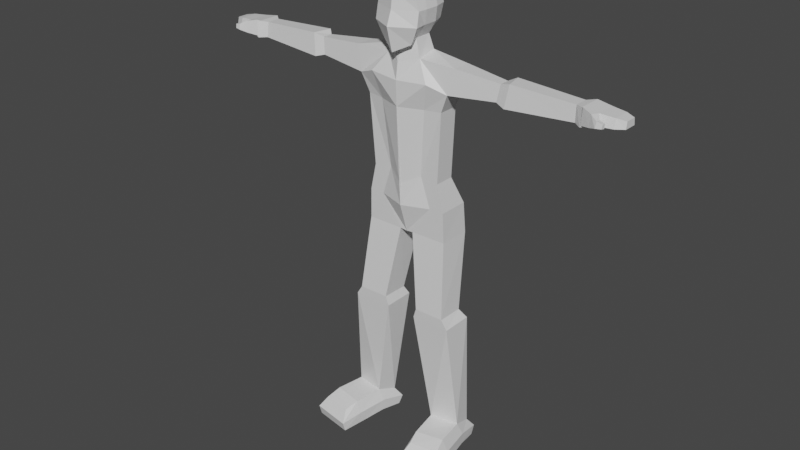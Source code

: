 # Source: placeholderbody.blend  (saved by Blender 2.82.7; exported with 4.5.12 LTS)
import bpy
from mathutils import Matrix  # noqa: F401  (used for matrix-valued properties, if any)

bpy.ops.wm.read_factory_settings(use_empty=True)
scene = bpy.context.scene
scene.name = 'Scene'

# ---- collections
col_human = bpy.data.collections.new('Human'); scene.collection.children.link(col_human)

# ---- materials (node trees are filled in below, after node groups)
mat_material = bpy.data.materials.new('Material')
mat_material.alpha_threshold = 0.0
mat_material.use_transparent_shadow = False
mat_material.line_color = (0.0, 0.0, 0.0, 1.0)

# ---- material node trees
mat_material.use_nodes = True; mat_material.node_tree.nodes.clear()
_N = mat_material.node_tree.nodes; _L = mat_material.node_tree.links
n0 = _N.new('ShaderNodeOutputMaterial'); n0.name = 'Material Output'; n0.location = (300, 300)
n1 = _N.new('ShaderNodeBsdfPrincipled'); n1.name = 'Principled BSDF'; n1.location = (10, 300)
n1.distribution = 'GGX'
n1.subsurface_method = 'BURLEY'
n1.inputs[2].default_value = 0.4
n1.inputs[3].default_value = 1.45
n1.inputs[27].default_value = (0.0, 0.0, 0.0, 1.0)
n1.inputs[28].default_value = 1.0
_L.new(n1.outputs[0], n0.inputs[0])
n0.is_active_output = True

# ---- world
world_world = bpy.data.worlds.new('World'); scene.world = world_world
world_world.use_nodes = True; world_world.node_tree.nodes.clear()
_N = world_world.node_tree.nodes; _L = world_world.node_tree.links
n0 = _N.new('ShaderNodeOutputWorld'); n0.name = 'World Output'; n0.location = (300, 300)
n1 = _N.new('ShaderNodeBackground'); n1.name = 'Background'; n1.location = (10, 300)
n1.inputs[0].default_value = (0.05088, 0.05088, 0.05088, 1.0)
_L.new(n1.outputs[0], n0.inputs[0])
n0.is_active_output = True
world_world.color = (0.05088, 0.05088, 0.05088)
world_world.use_sun_shadow = False
world_world.sun_shadow_jitter_overblur = 0.0

# ---- meshes
me_cube = bpy.data.meshes.new('Cube')
me_cube.from_pydata([(0.762, 0.655, 0.5589), (0.4349, 0.4916, -0.7373), (0.762, -0.7885, 0.6796), (0.5899, -0.7539, -0.9849), (0.7944, 0.7106, 0.2159), (0.672, 0.6988, -0.3333), (0.8893, -0.7402, 0.2159), (0.8975, -0.8462, -0.3333), (0.762, 0.2308, 0.8847), (0.762, -0.3333, 0.8847), (0.5428, -0.4372, -0.8128), (0.5428, 0.2545, -0.8128), (0.003638, 0.4108, -1.001), (0.005613, -0.5917, -1.071), (0.8273, 0.2308, -0.3333), (0.8273, -0.3333, -0.3333), (0.9262, 0.1934, 0.2159), (0.9262, -0.3707, 0.2159), (0.6856, -0.4271, -1.523), (0.6856, 0.3501, -1.368), (1.198, -0.7423, -2.265), (1.121, 0.5449, -2.292), (0.002899, 0.8688, -2.232), (0.002899, -0.8747, -2.321), (2.132, -0.3725, -1.58), (2.132, 0.3789, -1.58), (1.924, -0.4866, -2.543), (1.924, 0.425, -2.543), (0.699, -0.314, -5.935), (0.699, 0.4986, -5.935), (-0.02261, 0.8225, -6.201), (-0.02261, -0.6634, -6.289), (1.437, -0.314, -6.044), (1.437, 0.4986, -6.044), (0.9466, -0.4858, -3.303), (1.612, -0.3915, -3.271), (0.7052, 0.4211, -3.276), (-0.005136, 0.745, -3.217), (1.612, 0.4211, -3.271), (-0.005136, -0.8352, -3.305), (6.8, -0.2771, -1.723), (6.809, 0.2609, -1.724), (6.824, -0.338, -2.305), (6.819, 0.2932, -2.304), (3.93, 0.1435, -1.724), (3.834, 0.1755, -2.362), (3.834, -0.3409, -2.362), (3.93, -0.262, -1.724), (4.169, 0.3621, -1.616), (4.045, 0.4049, -2.468), (4.209, -0.4526, -2.468), (4.332, -0.3467, -1.616), (7.084, -0.4278, -1.694), (7.089, 0.4901, -1.696), (7.111, -0.5365, -2.327), (7.099, 0.5425, -2.325), (7.656, -0.3679, -1.768), (7.67, 0.4298, -1.768), (7.631, -0.4754, -2.165), (7.681, 0.4742, -2.165), (8.21, -0.3001, -1.814), (8.211, 0.3727, -1.814), (8.221, -0.3912, -2.149), (8.221, 0.4096, -2.149), (8.542, -0.1851, -1.87), (8.544, 0.251, -1.87), (8.549, -0.2396, -2.122), (8.551, 0.2731, -2.122), (7.142, -0.5429, -2.256), (7.166, -0.5096, -1.654), (7.531, -0.7103, -2.178), (7.563, -0.6816, -1.729), (7.832, -0.6502, -2.123), (7.826, -0.5947, -1.886), (7.811, -0.8407, -2.09), (7.834, -0.7936, -1.868), (8.045, -0.6787, -2.091), (8.041, -0.6392, -1.923), (8.03, -0.8139, -2.068), (8.046, -0.7805, -1.91), (1.093, -0.2891, -7.145), (1.093, 0.9554, -7.145), (0.006997, 1.104, -7.086), (0.006997, -0.6385, -7.174), (1.69, -0.2891, -7.14), (1.69, 0.9554, -7.14), (0.2829, -0.2631, -8.347), (0.2987, 0.9979, -8.318), (-0.01314, 1.121, -8.287), (-0.01072, -0.2529, -8.376), (1.731, -0.2631, -8.341), (1.747, 1.018, -8.331), (1.352, -0.3553, -16.11), (1.198, 0.4427, -16.4), (2.494, -0.1591, -16.11), (2.373, 0.6446, -16.39), (0.7486, -0.6097, -11.34), (1.962, -0.6146, -11.34), (1.946, 0.4809, -11.37), (0.7329, 0.4643, -11.36), (0.6256, -0.5931, -11.72), (0.6257, 0.6732, -11.72), (2.203, -0.5994, -11.72), (2.203, 0.6732, -11.72), (1.159, -0.3508, -17.02), (1.011, 0.5092, -17.12), (2.686, -0.08863, -17.01), (2.538, 0.7714, -17.12), (2.807, -1.845, -16.31), (1.665, -2.042, -16.31), (3.021, -2.042, -17.12), (1.495, -2.304, -17.12), (2.878, -1.102, -17.04), (1.352, -1.357, -17.1), (1.532, -1.503, -16.15), (2.674, -1.312, -16.1), (1.132, -0.2903, -16.56), (2.684, -0.02372, -16.56), (2.528, 0.9395, -16.78), (0.9582, 0.6698, -16.78), (1.508, -2.401, -16.74), (3.059, -2.134, -16.73), (2.9, -1.273, -16.57), (1.348, -1.532, -16.63), (-0.762, 0.655, 0.5589), (-0.4349, 0.4916, -0.7373), (-0.762, -0.7885, 0.6796), (-0.5899, -0.7539, -0.9849), (0.0, 0.7052, -0.8975), (0.0, -1.034, 0.8975), (0.0, -1.074, -1.28), (0.0, 0.937, 0.8088), (-0.7944, 0.7106, 0.2159), (-0.672, 0.6988, -0.3333), (-0.8893, -0.7402, 0.2159), (-0.8975, -0.8462, -0.3333), (0.0, 1.097, 0.2159), (0.0, 1.001, -0.3333), (0.0, -1.123, 0.2084), (0.0, -1.333, -0.3333), (-0.762, 0.2308, 0.8847), (-0.762, -0.3333, 0.8847), (-0.5428, -0.4372, -0.8128), (-0.5428, 0.2545, -0.8128), (-0.003638, 0.4108, -1.001), (-0.005613, -0.5917, -1.071), (0.0, 0.2308, 1.135), (0.0, -0.3333, 1.135), (-0.8273, 0.2308, -0.3333), (-0.8273, -0.3333, -0.3333), (-0.9262, 0.1934, 0.2159), (-0.9262, -0.3707, 0.2159), (-0.6856, -0.4271, -1.523), (-0.6856, 0.3501, -1.368), (0.0, 0.7094, -1.597), (0.0, -0.7765, -1.686), (-1.198, -0.7423, -2.265), (-1.121, 0.5449, -2.292), (-0.002899, 0.8688, -2.232), (-0.002899, -0.8747, -2.321), (-2.132, -0.3725, -1.58), (-2.132, 0.3789, -1.58), (-1.924, -0.4866, -2.543), (-1.924, 0.425, -2.543), (-0.699, -0.314, -5.935), (-0.699, 0.4986, -5.935), (0.02261, 0.8225, -6.201), (0.02261, -0.6634, -6.289), (-1.437, -0.314, -6.044), (-1.437, 0.4986, -6.044), (-0.9466, -0.4858, -3.303), (-1.612, -0.3915, -3.271), (-0.7052, 0.4211, -3.276), (0.005136, 0.745, -3.217), (-1.612, 0.4211, -3.271), (0.005136, -0.8352, -3.305), (-6.8, -0.2771, -1.723), (-6.809, 0.2609, -1.724), (-6.824, -0.338, -2.305), (-6.819, 0.2932, -2.304), (-3.93, 0.1435, -1.724), (-3.834, 0.1755, -2.362), (-3.834, -0.3409, -2.362), (-3.93, -0.262, -1.724), (-4.169, 0.3621, -1.616), (-4.045, 0.4049, -2.468), (-4.209, -0.4526, -2.468), (-4.332, -0.3467, -1.616), (-7.084, -0.4278, -1.694), (-7.089, 0.4901, -1.696), (-7.111, -0.5365, -2.327), (-7.099, 0.5425, -2.325), (-7.656, -0.3679, -1.768), (-7.67, 0.4298, -1.768), (-7.631, -0.4754, -2.165), (-7.681, 0.4742, -2.165), (-8.21, -0.3001, -1.814), (-8.211, 0.3727, -1.814), (-8.221, -0.3912, -2.149), (-8.221, 0.4096, -2.149), (-8.542, -0.1851, -1.87), (-8.544, 0.251, -1.87), (-8.549, -0.2396, -2.122), (-8.551, 0.2731, -2.122), (-7.142, -0.5429, -2.256), (-7.166, -0.5096, -1.654), (-7.531, -0.7103, -2.178), (-7.563, -0.6816, -1.729), (-7.832, -0.6502, -2.123), (-7.826, -0.5947, -1.886), (-7.811, -0.8407, -2.09), (-7.834, -0.7936, -1.868), (-8.045, -0.6787, -2.091), (-8.041, -0.6392, -1.923), (-8.03, -0.8139, -2.068), (-8.046, -0.7805, -1.91), (-1.093, -0.2891, -7.145), (-1.093, 0.9554, -7.145), (-0.006997, 1.104, -7.086), (-0.006997, -0.6385, -7.174), (-1.69, -0.2891, -7.14), (-1.69, 0.9554, -7.14), (-0.2829, -0.2631, -8.347), (-0.2987, 0.9979, -8.318), (0.01314, 1.121, -8.287), (0.01072, -0.2529, -8.376), (-1.731, -0.2631, -8.341), (-1.747, 1.018, -8.331), (-1.352, -0.3553, -16.11), (-1.198, 0.4427, -16.4), (-2.494, -0.1591, -16.11), (-2.373, 0.6446, -16.39), (-0.7486, -0.6097, -11.34), (-1.962, -0.6146, -11.34), (-1.946, 0.4809, -11.37), (-0.7329, 0.4643, -11.36), (-0.6256, -0.5931, -11.72), (-0.6257, 0.6732, -11.72), (-2.203, -0.5994, -11.72), (-2.203, 0.6732, -11.72), (-1.159, -0.3508, -17.02), (-1.011, 0.5092, -17.12), (-2.686, -0.08863, -17.01), (-2.538, 0.7714, -17.12), (-2.807, -1.845, -16.31), (-1.665, -2.042, -16.31), (-3.021, -2.042, -17.12), (-1.495, -2.304, -17.12), (-2.878, -1.102, -17.04), (-1.352, -1.357, -17.1), (-1.532, -1.503, -16.15), (-2.674, -1.312, -16.1), (-1.132, -0.2903, -16.56), (-2.684, -0.02372, -16.56), (-2.528, 0.9395, -16.78), (-0.9582, 0.6698, -16.78), (-1.508, -2.401, -16.74), (-3.059, -2.134, -16.73), (-2.9, -1.273, -16.57), (-1.348, -1.532, -16.63)], [], [(13, 10, 3, 130), (17, 9, 2, 6), (136, 131, 0, 4), (6, 2, 129, 138), (9, 147, 129, 2), (3, 7, 139, 130), (7, 6, 138, 139), (128, 137, 5, 1), (137, 136, 4, 5), (10, 15, 7, 3), (15, 17, 6, 7), (5, 4, 16, 14), (14, 16, 17, 15), (1, 5, 14, 11), (11, 14, 15, 10), (0, 131, 146, 8), (8, 146, 147, 9), (4, 0, 8, 16), (16, 8, 9, 17), (128, 1, 11, 12), (10, 13, 155, 18), (18, 155, 23, 20), (12, 11, 19, 154), (13, 12, 154, 155), (11, 10, 18, 19), (37, 36, 29, 30), (155, 154, 22, 23), (154, 19, 21, 22), (35, 34, 28, 32), (49, 48, 41, 43), (21, 19, 25, 27), (18, 20, 26, 24), (19, 18, 24, 25), (32, 28, 80, 84), (31, 30, 82, 83), (38, 35, 32, 33), (34, 39, 31, 28), (36, 38, 33, 29), (39, 37, 30, 31), (23, 22, 37, 39), (21, 27, 38, 36), (20, 23, 39, 34), (27, 26, 35, 38), (26, 20, 34, 35), (22, 21, 36, 37), (40, 42, 54, 52), (50, 49, 43, 42), (51, 50, 42, 40), (48, 51, 40, 41), (25, 24, 47, 44), (24, 26, 46, 47), (26, 27, 45, 46), (27, 25, 44, 45), (44, 47, 51, 48), (47, 46, 50, 51), (46, 45, 49, 50), (45, 44, 48, 49), (52, 54, 68, 69), (41, 40, 52, 53), (43, 41, 53, 55), (42, 43, 55, 54), (57, 56, 60, 61), (53, 52, 56, 57), (55, 53, 57, 59), (54, 55, 59, 58), (63, 61, 65, 67), (59, 57, 61, 63), (58, 59, 63, 62), (56, 58, 62, 60), (65, 64, 66, 67), (62, 63, 67, 66), (60, 62, 66, 64), (61, 60, 64, 65), (69, 68, 70, 71), (56, 52, 69, 71), (54, 58, 70, 68), (70, 58, 72, 74), (75, 74, 78, 79), (71, 70, 74, 75), (56, 71, 75, 73), (58, 56, 73, 72), (76, 77, 79, 78), (73, 75, 79, 77), (72, 73, 77, 76), (74, 72, 76, 78), (80, 83, 89, 86), (81, 85, 91, 87), (33, 32, 84, 85), (30, 29, 81, 82), (29, 33, 85, 81), (28, 31, 83, 80), (88, 87, 86, 89), (102, 100, 92, 94), (83, 82, 88, 89), (84, 80, 86, 90), (85, 84, 90, 91), (82, 81, 87, 88), (113, 112, 110, 111), (103, 102, 94, 95), (100, 101, 93, 92), (101, 103, 95, 93), (87, 91, 98, 99), (86, 87, 99, 96), (91, 90, 97, 98), (90, 86, 96, 97), (99, 98, 103, 101), (96, 99, 101, 100), (98, 97, 102, 103), (97, 96, 100, 102), (104, 105, 107, 106), (118, 117, 106, 107), (119, 118, 107, 105), (116, 119, 105, 104), (121, 120, 111, 110), (115, 114, 109, 108), (123, 113, 111, 120), (122, 115, 108, 121), (117, 94, 115, 122), (116, 104, 113, 123), (94, 92, 114, 115), (104, 106, 112, 113), (92, 116, 123, 114), (106, 117, 122, 112), (112, 122, 121, 110), (114, 123, 120, 109), (108, 109, 120, 121), (92, 93, 119, 116), (93, 95, 118, 119), (95, 94, 117, 118), (145, 130, 127, 142), (151, 134, 126, 141), (136, 132, 124, 131), (134, 138, 129, 126), (141, 126, 129, 147), (127, 130, 139, 135), (135, 139, 138, 134), (128, 125, 133, 137), (137, 133, 132, 136), (142, 127, 135, 149), (149, 135, 134, 151), (133, 148, 150, 132), (148, 149, 151, 150), (125, 143, 148, 133), (143, 142, 149, 148), (124, 140, 146, 131), (140, 141, 147, 146), (132, 150, 140, 124), (150, 151, 141, 140), (128, 144, 143, 125), (142, 152, 155, 145), (152, 156, 159, 155), (144, 154, 153, 143), (145, 155, 154, 144), (143, 153, 152, 142), (173, 166, 165, 172), (155, 159, 158, 154), (154, 158, 157, 153), (171, 168, 164, 170), (185, 179, 177, 184), (157, 163, 161, 153), (152, 160, 162, 156), (153, 161, 160, 152), (168, 220, 216, 164), (167, 219, 218, 166), (174, 169, 168, 171), (170, 164, 167, 175), (172, 165, 169, 174), (175, 167, 166, 173), (159, 175, 173, 158), (157, 172, 174, 163), (156, 170, 175, 159), (163, 174, 171, 162), (162, 171, 170, 156), (158, 173, 172, 157), (176, 188, 190, 178), (186, 178, 179, 185), (187, 176, 178, 186), (184, 177, 176, 187), (161, 180, 183, 160), (160, 183, 182, 162), (162, 182, 181, 163), (163, 181, 180, 161), (180, 184, 187, 183), (183, 187, 186, 182), (182, 186, 185, 181), (181, 185, 184, 180), (188, 205, 204, 190), (177, 189, 188, 176), (179, 191, 189, 177), (178, 190, 191, 179), (193, 197, 196, 192), (189, 193, 192, 188), (191, 195, 193, 189), (190, 194, 195, 191), (199, 203, 201, 197), (195, 199, 197, 193), (194, 198, 199, 195), (192, 196, 198, 194), (201, 203, 202, 200), (198, 202, 203, 199), (196, 200, 202, 198), (197, 201, 200, 196), (205, 207, 206, 204), (192, 207, 205, 188), (190, 204, 206, 194), (206, 210, 208, 194), (211, 215, 214, 210), (207, 211, 210, 206), (192, 209, 211, 207), (194, 208, 209, 192), (212, 214, 215, 213), (209, 213, 215, 211), (208, 212, 213, 209), (210, 214, 212, 208), (216, 222, 225, 219), (217, 223, 227, 221), (169, 221, 220, 168), (166, 218, 217, 165), (165, 217, 221, 169), (164, 216, 219, 167), (224, 225, 222, 223), (238, 230, 228, 236), (219, 225, 224, 218), (220, 226, 222, 216), (221, 227, 226, 220), (218, 224, 223, 217), (249, 247, 246, 248), (239, 231, 230, 238), (236, 228, 229, 237), (237, 229, 231, 239), (223, 235, 234, 227), (222, 232, 235, 223), (227, 234, 233, 226), (226, 233, 232, 222), (235, 237, 239, 234), (232, 236, 237, 235), (234, 239, 238, 233), (233, 238, 236, 232), (240, 242, 243, 241), (254, 243, 242, 253), (255, 241, 243, 254), (252, 240, 241, 255), (257, 246, 247, 256), (251, 244, 245, 250), (259, 256, 247, 249), (258, 257, 244, 251), (253, 258, 251, 230), (252, 259, 249, 240), (230, 251, 250, 228), (240, 249, 248, 242), (228, 250, 259, 252), (242, 248, 258, 253), (248, 246, 257, 258), (250, 245, 256, 259), (244, 257, 256, 245), (228, 252, 255, 229), (229, 255, 254, 231), (231, 254, 253, 230)])
_uv = me_cube.uv_layers.new(name='UVMap')
_uv.uv.foreach_set('vector', [0.25, 0.6667, 0.375, 0.6667, 0.375, 0.75, 0.25, 0.75, 0.5417, 0.6667, 0.625, 0.6667, 0.625, 0.75, 0.5417, 0.75, 0.5417, 0.375, 0.625, 0.375, 0.625, 0.5, 0.5417, 0.5, 0.5417, 0.75, 0.625, 0.75, 0.625, 0.875, 0.5417, 0.875, 0.625, 0.6667, 0.75, 0.6667, 0.75, 0.75, 0.625, 0.75, 0.375, 0.75, 0.4583, 0.75, 0.4583, 0.875, 0.375, 0.875, 0.4583, 0.75, 0.5417, 0.75, 0.5417, 0.875, 0.4583, 0.875, 0.375, 0.375, 0.4583, 0.375, 0.4583, 0.5, 0.375, 0.5, 0.4583, 0.375, 0.5417, 0.375, 0.5417, 0.5, 0.4583, 0.5, 0.375, 0.6667, 0.4583, 0.6667, 0.4583, 0.75, 0.375, 0.75, 0.4583, 0.6667, 0.5417, 0.6667, 0.5417, 0.75, 0.4583, 0.75, 0.4583, 0.5, 0.5417, 0.5, 0.5417, 0.5833, 0.4583, 0.5833, 0.4583, 0.5833, 0.5417, 0.5833, 0.5417, 0.6667, 0.4583, 0.6667, 0.375, 0.5, 0.4583, 0.5, 0.4583, 0.5833, 0.375, 0.5833, 0.375, 0.5833, 0.4583, 0.5833, 0.4583, 0.6667, 0.375, 0.6667, 0.625, 0.5, 0.75, 0.5, 0.75, 0.5833, 0.625, 0.5833, 0.625, 0.5833, 0.75, 0.5833, 0.75, 0.6667, 0.625, 0.6667, 0.5417, 0.5, 0.625, 0.5, 0.625, 0.5833, 0.5417, 0.5833, 0.5417, 0.5833, 0.625, 0.5833, 0.625, 0.6667, 0.5417, 0.6667, 0.25, 0.5, 0.375, 0.5, 0.375, 0.5833, 0.25, 0.5833, 0.375, 0.6667, 0.25, 0.6667, 0.25, 0.6667, 0.375, 0.6667, 0.375, 0.6667, 0.25, 0.6667, 0.25, 0.6667, 0.375, 0.6667, 0.25, 0.5833, 0.375, 0.5833, 0.375, 0.5833, 0.25, 0.5833, 0.0, 0.0, 0.0, 0.0, 0.0, 0.0, 0.0, 0.0, 0.375, 0.5833, 0.375, 0.6667, 0.375, 0.6667, 0.375, 0.5833, 0.25, 0.5833, 0.375, 0.5833, 0.375, 0.5833, 0.25, 0.5833, 0.0, 0.0, 0.0, 0.0, 0.0, 0.0, 0.0, 0.0, 0.25, 0.5833, 0.375, 0.5833, 0.375, 0.5833, 0.25, 0.5833, 0.375, 0.6667, 0.375, 0.6667, 0.375, 0.6667, 0.375, 0.6667, 0.375, 0.5833, 0.375, 0.5833, 0.375, 0.5833, 0.375, 0.5833, 0.375, 0.5833, 0.375, 0.5833, 0.375, 0.5833, 0.375, 0.5833, 0.375, 0.6667, 0.375, 0.6667, 0.375, 0.6667, 0.375, 0.6667, 0.375, 0.5833, 0.375, 0.6667, 0.375, 0.6667, 0.375, 0.5833, 0.375, 0.6667, 0.375, 0.6667, 0.375, 0.6667, 0.375, 0.6667, 0.0, 0.0, 0.0, 0.0, 0.0, 0.0, 0.0, 0.0, 0.375, 0.5833, 0.375, 0.6667, 0.375, 0.6667, 0.375, 0.5833, 0.375, 0.6667, 0.25, 0.6667, 0.25, 0.6667, 0.375, 0.6667, 0.375, 0.5833, 0.375, 0.5833, 0.375, 0.5833, 0.375, 0.5833, 0.0, 0.0, 0.0, 0.0, 0.0, 0.0, 0.0, 0.0, 0.0, 0.0, 0.0, 0.0, 0.0, 0.0, 0.0, 0.0, 0.375, 0.5833, 0.375, 0.5833, 0.375, 0.5833, 0.375, 0.5833, 0.375, 0.6667, 0.25, 0.6667, 0.25, 0.6667, 0.375, 0.6667, 0.375, 0.5833, 0.375, 0.6667, 0.375, 0.6667, 0.375, 0.5833, 0.375, 0.6667, 0.375, 0.6667, 0.375, 0.6667, 0.375, 0.6667, 0.25, 0.5833, 0.375, 0.5833, 0.375, 0.5833, 0.25, 0.5833, 0.375, 0.6667, 0.375, 0.6667, 0.375, 0.6667, 0.375, 0.6667, 0.375, 0.6667, 0.375, 0.5833, 0.375, 0.5833, 0.375, 0.6667, 0.375, 0.6667, 0.375, 0.6667, 0.375, 0.6667, 0.375, 0.6667, 0.375, 0.5833, 0.375, 0.6667, 0.375, 0.6667, 0.375, 0.5833, 0.375, 0.5833, 0.375, 0.6667, 0.375, 0.6667, 0.375, 0.5833, 0.375, 0.6667, 0.375, 0.6667, 0.375, 0.6667, 0.375, 0.6667, 0.375, 0.6667, 0.375, 0.5833, 0.375, 0.5833, 0.375, 0.6667, 0.375, 0.5833, 0.375, 0.5833, 0.375, 0.5833, 0.375, 0.5833, 0.375, 0.5833, 0.375, 0.6667, 0.375, 0.6667, 0.375, 0.5833, 0.375, 0.6667, 0.375, 0.6667, 0.375, 0.6667, 0.375, 0.6667, 0.375, 0.6667, 0.375, 0.5833, 0.375, 0.5833, 0.375, 0.6667, 0.375, 0.5833, 0.375, 0.5833, 0.375, 0.5833, 0.375, 0.5833, 0.375, 0.6667, 0.375, 0.6667, 0.375, 0.6667, 0.375, 0.6667, 0.375, 0.5833, 0.375, 0.6667, 0.375, 0.6667, 0.375, 0.5833, 0.375, 0.5833, 0.375, 0.5833, 0.375, 0.5833, 0.375, 0.5833, 0.375, 0.6667, 0.375, 0.5833, 0.375, 0.5833, 0.375, 0.6667, 0.375, 0.5833, 0.375, 0.6667, 0.375, 0.6667, 0.375, 0.5833, 0.375, 0.5833, 0.375, 0.6667, 0.375, 0.6667, 0.375, 0.5833, 0.375, 0.5833, 0.375, 0.5833, 0.375, 0.5833, 0.375, 0.5833, 0.375, 0.6667, 0.375, 0.5833, 0.375, 0.5833, 0.375, 0.6667, 0.375, 0.5833, 0.375, 0.5833, 0.375, 0.5833, 0.375, 0.5833, 0.375, 0.5833, 0.375, 0.5833, 0.375, 0.5833, 0.375, 0.5833, 0.375, 0.6667, 0.375, 0.5833, 0.375, 0.5833, 0.375, 0.6667, 0.375, 0.6667, 0.375, 0.6667, 0.375, 0.6667, 0.375, 0.6667, 0.375, 0.5833, 0.375, 0.6667, 0.375, 0.6667, 0.375, 0.5833, 0.375, 0.6667, 0.375, 0.5833, 0.375, 0.5833, 0.375, 0.6667, 0.375, 0.6667, 0.375, 0.6667, 0.375, 0.6667, 0.375, 0.6667, 0.375, 0.5833, 0.375, 0.6667, 0.375, 0.6667, 0.375, 0.5833, 0.375, 0.6667, 0.375, 0.6667, 0.375, 0.6667, 0.375, 0.6667, 0.375, 0.6667, 0.375, 0.6667, 0.375, 0.6667, 0.375, 0.6667, 0.375, 0.6667, 0.375, 0.6667, 0.375, 0.6667, 0.375, 0.6667, 0.375, 0.6667, 0.375, 0.6667, 0.375, 0.6667, 0.375, 0.6667, 0.375, 0.6667, 0.375, 0.6667, 0.375, 0.6667, 0.375, 0.6667, 0.375, 0.6667, 0.375, 0.6667, 0.375, 0.6667, 0.375, 0.6667, 0.375, 0.6667, 0.375, 0.6667, 0.375, 0.6667, 0.375, 0.6667, 0.375, 0.6667, 0.375, 0.6667, 0.375, 0.6667, 0.375, 0.6667, 0.375, 0.6667, 0.375, 0.6667, 0.375, 0.6667, 0.375, 0.6667, 0.375, 0.6667, 0.375, 0.6667, 0.375, 0.6667, 0.375, 0.6667, 0.375, 0.6667, 0.375, 0.6667, 0.375, 0.6667, 0.375, 0.6667, 0.375, 0.6667, 0.375, 0.6667, 0.375, 0.6667, 0.375, 0.6667, 0.375, 0.6667, 0.25, 0.6667, 0.25, 0.6667, 0.375, 0.6667, 0.375, 0.5833, 0.375, 0.5833, 0.375, 0.5833, 0.375, 0.5833, 0.375, 0.5833, 0.375, 0.6667, 0.375, 0.6667, 0.375, 0.5833, 0.25, 0.5833, 0.375, 0.5833, 0.375, 0.5833, 0.25, 0.5833, 0.375, 0.5833, 0.375, 0.5833, 0.375, 0.5833, 0.375, 0.5833, 0.375, 0.6667, 0.25, 0.6667, 0.25, 0.6667, 0.375, 0.6667, 0.25, 0.5833, 0.375, 0.5833, 0.375, 0.6667, 0.25, 0.6667, 0.375, 0.6667, 0.375, 0.6667, 0.375, 0.6667, 0.375, 0.6667, 0.0, 0.0, 0.0, 0.0, 0.0, 0.0, 0.0, 0.0, 0.375, 0.6667, 0.375, 0.6667, 0.375, 0.6667, 0.375, 0.6667, 0.375, 0.5833, 0.375, 0.6667, 0.375, 0.6667, 0.375, 0.5833, 0.25, 0.5833, 0.375, 0.5833, 0.375, 0.5833, 0.25, 0.5833, 0.375, 0.6667, 0.375, 0.6667, 0.375, 0.6667, 0.375, 0.6667, 0.375, 0.5833, 0.375, 0.6667, 0.375, 0.6667, 0.375, 0.5833, 0.375, 0.6667, 0.375, 0.5833, 0.375, 0.5833, 0.375, 0.6667, 0.375, 0.5833, 0.375, 0.5833, 0.375, 0.5833, 0.375, 0.5833, 0.375, 0.5833, 0.375, 0.5833, 0.375, 0.5833, 0.375, 0.5833, 0.375, 0.6667, 0.375, 0.5833, 0.375, 0.5833, 0.375, 0.6667, 0.375, 0.5833, 0.375, 0.6667, 0.375, 0.6667, 0.375, 0.5833, 0.375, 0.6667, 0.375, 0.6667, 0.375, 0.6667, 0.375, 0.6667, 0.375, 0.5833, 0.375, 0.5833, 0.375, 0.5833, 0.375, 0.5833, 0.375, 0.6667, 0.375, 0.5833, 0.375, 0.5833, 0.375, 0.6667, 0.375, 0.5833, 0.375, 0.6667, 0.375, 0.6667, 0.375, 0.5833, 0.375, 0.6667, 0.375, 0.6667, 0.375, 0.6667, 0.375, 0.6667, 0.375, 0.6667, 0.375, 0.5833, 0.375, 0.5833, 0.375, 0.6667, 0.375, 0.5833, 0.375, 0.6667, 0.375, 0.6667, 0.375, 0.5833, 0.375, 0.5833, 0.375, 0.5833, 0.375, 0.5833, 0.375, 0.5833, 0.375, 0.6667, 0.375, 0.5833, 0.375, 0.5833, 0.375, 0.6667, 0.375, 0.6667, 0.375, 0.6667, 0.375, 0.6667, 0.375, 0.6667, 0.375, 0.6667, 0.375, 0.6667, 0.375, 0.6667, 0.375, 0.6667, 0.375, 0.6667, 0.375, 0.6667, 0.375, 0.6667, 0.375, 0.6667, 0.375, 0.6667, 0.375, 0.6667, 0.375, 0.6667, 0.375, 0.6667, 0.375, 0.6667, 0.375, 0.6667, 0.375, 0.6667, 0.375, 0.6667, 0.375, 0.6667, 0.375, 0.6667, 0.375, 0.6667, 0.375, 0.6667, 0.375, 0.6667, 0.375, 0.6667, 0.375, 0.6667, 0.375, 0.6667, 0.375, 0.6667, 0.375, 0.6667, 0.375, 0.6667, 0.375, 0.6667, 0.375, 0.6667, 0.375, 0.6667, 0.375, 0.6667, 0.375, 0.6667, 0.375, 0.6667, 0.375, 0.6667, 0.375, 0.6667, 0.375, 0.6667, 0.375, 0.6667, 0.375, 0.6667, 0.375, 0.6667, 0.375, 0.6667, 0.375, 0.6667, 0.375, 0.6667, 0.375, 0.6667, 0.375, 0.6667, 0.375, 0.6667, 0.375, 0.6667, 0.375, 0.6667, 0.375, 0.6667, 0.375, 0.6667, 0.375, 0.5833, 0.375, 0.5833, 0.375, 0.6667, 0.375, 0.5833, 0.375, 0.5833, 0.375, 0.5833, 0.375, 0.5833, 0.375, 0.5833, 0.375, 0.6667, 0.375, 0.6667, 0.375, 0.5833, 0.25, 0.6667, 0.25, 0.75, 0.375, 0.75, 0.375, 0.6667, 0.5417, 0.6667, 0.5417, 0.75, 0.625, 0.75, 0.625, 0.6667, 0.5417, 0.375, 0.5417, 0.5, 0.625, 0.5, 0.625, 0.375, 0.5417, 0.75, 0.5417, 0.875, 0.625, 0.875, 0.625, 0.75, 0.625, 0.6667, 0.625, 0.75, 0.75, 0.75, 0.75, 0.6667, 0.375, 0.75, 0.375, 0.875, 0.4583, 0.875, 0.4583, 0.75, 0.4583, 0.75, 0.4583, 0.875, 0.5417, 0.875, 0.5417, 0.75, 0.375, 0.375, 0.375, 0.5, 0.4583, 0.5, 0.4583, 0.375, 0.4583, 0.375, 0.4583, 0.5, 0.5417, 0.5, 0.5417, 0.375, 0.375, 0.6667, 0.375, 0.75, 0.4583, 0.75, 0.4583, 0.6667, 0.4583, 0.6667, 0.4583, 0.75, 0.5417, 0.75, 0.5417, 0.6667, 0.4583, 0.5, 0.4583, 0.5833, 0.5417, 0.5833, 0.5417, 0.5, 0.4583, 0.5833, 0.4583, 0.6667, 0.5417, 0.6667, 0.5417, 0.5833, 0.375, 0.5, 0.375, 0.5833, 0.4583, 0.5833, 0.4583, 0.5, 0.375, 0.5833, 0.375, 0.6667, 0.4583, 0.6667, 0.4583, 0.5833, 0.625, 0.5, 0.625, 0.5833, 0.75, 0.5833, 0.75, 0.5, 0.625, 0.5833, 0.625, 0.6667, 0.75, 0.6667, 0.75, 0.5833, 0.5417, 0.5, 0.5417, 0.5833, 0.625, 0.5833, 0.625, 0.5, 0.5417, 0.5833, 0.5417, 0.6667, 0.625, 0.6667, 0.625, 0.5833, 0.25, 0.5, 0.25, 0.5833, 0.375, 0.5833, 0.375, 0.5, 0.375, 0.6667, 0.375, 0.6667, 0.25, 0.6667, 0.25, 0.6667, 0.375, 0.6667, 0.375, 0.6667, 0.25, 0.6667, 0.25, 0.6667, 0.25, 0.5833, 0.25, 0.5833, 0.375, 0.5833, 0.375, 0.5833, 0.0, 0.0, 0.0, 0.0, 0.0, 0.0, 0.0, 0.0, 0.375, 0.5833, 0.375, 0.5833, 0.375, 0.6667, 0.375, 0.6667, 0.25, 0.5833, 0.25, 0.5833, 0.375, 0.5833, 0.375, 0.5833, 0.0, 0.0, 0.0, 0.0, 0.0, 0.0, 0.0, 0.0, 0.25, 0.5833, 0.25, 0.5833, 0.375, 0.5833, 0.375, 0.5833, 0.375, 0.6667, 0.375, 0.6667, 0.375, 0.6667, 0.375, 0.6667, 0.375, 0.5833, 0.375, 0.5833, 0.375, 0.5833, 0.375, 0.5833, 0.375, 0.5833, 0.375, 0.5833, 0.375, 0.5833, 0.375, 0.5833, 0.375, 0.6667, 0.375, 0.6667, 0.375, 0.6667, 0.375, 0.6667, 0.375, 0.5833, 0.375, 0.5833, 0.375, 0.6667, 0.375, 0.6667, 0.375, 0.6667, 0.375, 0.6667, 0.375, 0.6667, 0.375, 0.6667, 0.0, 0.0, 0.0, 0.0, 0.0, 0.0, 0.0, 0.0, 0.375, 0.5833, 0.375, 0.5833, 0.375, 0.6667, 0.375, 0.6667, 0.375, 0.6667, 0.375, 0.6667, 0.25, 0.6667, 0.25, 0.6667, 0.375, 0.5833, 0.375, 0.5833, 0.375, 0.5833, 0.375, 0.5833, 0.0, 0.0, 0.0, 0.0, 0.0, 0.0, 0.0, 0.0, 0.0, 0.0, 0.0, 0.0, 0.0, 0.0, 0.0, 0.0, 0.375, 0.5833, 0.375, 0.5833, 0.375, 0.5833, 0.375, 0.5833, 0.375, 0.6667, 0.375, 0.6667, 0.25, 0.6667, 0.25, 0.6667, 0.375, 0.5833, 0.375, 0.5833, 0.375, 0.6667, 0.375, 0.6667, 0.375, 0.6667, 0.375, 0.6667, 0.375, 0.6667, 0.375, 0.6667, 0.25, 0.5833, 0.25, 0.5833, 0.375, 0.5833, 0.375, 0.5833, 0.375, 0.6667, 0.375, 0.6667, 0.375, 0.6667, 0.375, 0.6667, 0.375, 0.6667, 0.375, 0.6667, 0.375, 0.5833, 0.375, 0.5833, 0.375, 0.6667, 0.375, 0.6667, 0.375, 0.6667, 0.375, 0.6667, 0.375, 0.5833, 0.375, 0.5833, 0.375, 0.6667, 0.375, 0.6667, 0.375, 0.5833, 0.375, 0.5833, 0.375, 0.6667, 0.375, 0.6667, 0.375, 0.6667, 0.375, 0.6667, 0.375, 0.6667, 0.375, 0.6667, 0.375, 0.6667, 0.375, 0.6667, 0.375, 0.5833, 0.375, 0.5833, 0.375, 0.5833, 0.375, 0.5833, 0.375, 0.5833, 0.375, 0.5833, 0.375, 0.5833, 0.375, 0.5833, 0.375, 0.6667, 0.375, 0.6667, 0.375, 0.6667, 0.375, 0.6667, 0.375, 0.6667, 0.375, 0.6667, 0.375, 0.6667, 0.375, 0.6667, 0.375, 0.5833, 0.375, 0.5833, 0.375, 0.5833, 0.375, 0.5833, 0.375, 0.5833, 0.375, 0.5833, 0.375, 0.6667, 0.375, 0.6667, 0.375, 0.6667, 0.375, 0.6667, 0.375, 0.5833, 0.375, 0.5833, 0.375, 0.6667, 0.375, 0.6667, 0.375, 0.5833, 0.375, 0.5833, 0.375, 0.5833, 0.375, 0.5833, 0.375, 0.6667, 0.375, 0.6667, 0.375, 0.5833, 0.375, 0.5833, 0.375, 0.5833, 0.375, 0.5833, 0.375, 0.6667, 0.375, 0.6667, 0.375, 0.5833, 0.375, 0.5833, 0.375, 0.6667, 0.375, 0.6667, 0.375, 0.5833, 0.375, 0.5833, 0.375, 0.5833, 0.375, 0.5833, 0.375, 0.6667, 0.375, 0.6667, 0.375, 0.5833, 0.375, 0.5833, 0.375, 0.5833, 0.375, 0.5833, 0.375, 0.5833, 0.375, 0.5833, 0.375, 0.5833, 0.375, 0.5833, 0.375, 0.5833, 0.375, 0.5833, 0.375, 0.6667, 0.375, 0.6667, 0.375, 0.5833, 0.375, 0.5833, 0.375, 0.6667, 0.375, 0.6667, 0.375, 0.6667, 0.375, 0.6667, 0.375, 0.5833, 0.375, 0.5833, 0.375, 0.6667, 0.375, 0.6667, 0.375, 0.6667, 0.375, 0.6667, 0.375, 0.5833, 0.375, 0.5833, 0.375, 0.6667, 0.375, 0.6667, 0.375, 0.6667, 0.375, 0.6667, 0.375, 0.5833, 0.375, 0.5833, 0.375, 0.6667, 0.375, 0.6667, 0.375, 0.6667, 0.375, 0.6667, 0.375, 0.6667, 0.375, 0.6667, 0.375, 0.6667, 0.375, 0.6667, 0.375, 0.6667, 0.375, 0.6667, 0.375, 0.6667, 0.375, 0.6667, 0.375, 0.6667, 0.375, 0.6667, 0.375, 0.6667, 0.375, 0.6667, 0.375, 0.6667, 0.375, 0.6667, 0.375, 0.6667, 0.375, 0.6667, 0.375, 0.6667, 0.375, 0.6667, 0.375, 0.6667, 0.375, 0.6667, 0.375, 0.6667, 0.375, 0.6667, 0.375, 0.6667, 0.375, 0.6667, 0.375, 0.6667, 0.375, 0.6667, 0.375, 0.6667, 0.375, 0.6667, 0.375, 0.6667, 0.375, 0.6667, 0.375, 0.6667, 0.375, 0.6667, 0.375, 0.6667, 0.375, 0.6667, 0.375, 0.6667, 0.375, 0.6667, 0.375, 0.6667, 0.375, 0.6667, 0.375, 0.6667, 0.375, 0.6667, 0.375, 0.6667, 0.375, 0.6667, 0.375, 0.6667, 0.375, 0.6667, 0.375, 0.6667, 0.375, 0.6667, 0.375, 0.6667, 0.375, 0.6667, 0.25, 0.6667, 0.25, 0.6667, 0.375, 0.5833, 0.375, 0.5833, 0.375, 0.5833, 0.375, 0.5833, 0.375, 0.5833, 0.375, 0.5833, 0.375, 0.6667, 0.375, 0.6667, 0.25, 0.5833, 0.25, 0.5833, 0.375, 0.5833, 0.375, 0.5833, 0.375, 0.5833, 0.375, 0.5833, 0.375, 0.5833, 0.375, 0.5833, 0.375, 0.6667, 0.375, 0.6667, 0.25, 0.6667, 0.25, 0.6667, 0.25, 0.5833, 0.25, 0.6667, 0.375, 0.6667, 0.375, 0.5833, 0.375, 0.6667, 0.375, 0.6667, 0.375, 0.6667, 0.375, 0.6667, 0.0, 0.0, 0.0, 0.0, 0.0, 0.0, 0.0, 0.0, 0.375, 0.6667, 0.375, 0.6667, 0.375, 0.6667, 0.375, 0.6667, 0.375, 0.5833, 0.375, 0.5833, 0.375, 0.6667, 0.375, 0.6667, 0.25, 0.5833, 0.25, 0.5833, 0.375, 0.5833, 0.375, 0.5833, 0.375, 0.6667, 0.375, 0.6667, 0.375, 0.6667, 0.375, 0.6667, 0.375, 0.5833, 0.375, 0.5833, 0.375, 0.6667, 0.375, 0.6667, 0.375, 0.6667, 0.375, 0.6667, 0.375, 0.5833, 0.375, 0.5833, 0.375, 0.5833, 0.375, 0.5833, 0.375, 0.5833, 0.375, 0.5833, 0.375, 0.5833, 0.375, 0.5833, 0.375, 0.5833, 0.375, 0.5833, 0.375, 0.6667, 0.375, 0.6667, 0.375, 0.5833, 0.375, 0.5833, 0.375, 0.5833, 0.375, 0.5833, 0.375, 0.6667, 0.375, 0.6667, 0.375, 0.6667, 0.375, 0.6667, 0.375, 0.6667, 0.375, 0.6667, 0.375, 0.5833, 0.375, 0.5833, 0.375, 0.5833, 0.375, 0.5833, 0.375, 0.6667, 0.375, 0.6667, 0.375, 0.5833, 0.375, 0.5833, 0.375, 0.5833, 0.375, 0.5833, 0.375, 0.6667, 0.375, 0.6667, 0.375, 0.6667, 0.375, 0.6667, 0.375, 0.6667, 0.375, 0.6667, 0.375, 0.6667, 0.375, 0.6667, 0.375, 0.5833, 0.375, 0.5833, 0.375, 0.5833, 0.375, 0.5833, 0.375, 0.6667, 0.375, 0.6667, 0.375, 0.5833, 0.375, 0.5833, 0.375, 0.5833, 0.375, 0.5833, 0.375, 0.6667, 0.375, 0.6667, 0.375, 0.5833, 0.375, 0.5833, 0.375, 0.6667, 0.375, 0.6667, 0.375, 0.6667, 0.375, 0.6667, 0.375, 0.6667, 0.375, 0.6667, 0.375, 0.6667, 0.375, 0.6667, 0.375, 0.6667, 0.375, 0.6667, 0.375, 0.6667, 0.375, 0.6667, 0.375, 0.6667, 0.375, 0.6667, 0.375, 0.6667, 0.375, 0.6667, 0.375, 0.6667, 0.375, 0.6667, 0.375, 0.6667, 0.375, 0.6667, 0.375, 0.6667, 0.375, 0.6667, 0.375, 0.6667, 0.375, 0.6667, 0.375, 0.6667, 0.375, 0.6667, 0.375, 0.6667, 0.375, 0.6667, 0.375, 0.6667, 0.375, 0.6667, 0.375, 0.6667, 0.375, 0.6667, 0.375, 0.6667, 0.375, 0.6667, 0.375, 0.6667, 0.375, 0.6667, 0.375, 0.6667, 0.375, 0.6667, 0.375, 0.6667, 0.375, 0.6667, 0.375, 0.6667, 0.375, 0.6667, 0.375, 0.6667, 0.375, 0.6667, 0.375, 0.6667, 0.375, 0.6667, 0.375, 0.6667, 0.375, 0.6667, 0.375, 0.6667, 0.375, 0.6667, 0.375, 0.6667, 0.375, 0.6667, 0.375, 0.6667, 0.375, 0.6667, 0.375, 0.5833, 0.375, 0.5833, 0.375, 0.5833, 0.375, 0.5833, 0.375, 0.5833, 0.375, 0.5833, 0.375, 0.5833, 0.375, 0.5833, 0.375, 0.6667, 0.375, 0.6667])
me_cube.materials.append(mat_material)
me_cube.use_remesh_preserve_volume = False
me_cube.use_remesh_preserve_attributes = False
me_cube.use_mirror_vertex_groups = False
me_cube.update()
arm_armature = bpy.data.armatures.new('Armature')  # bones are not reproduced

# ---- objects
ob_cube = bpy.data.objects.new('Cube', me_cube)
ob_armature = bpy.data.objects.new('Armature', arm_armature)

# ---- transforms, parenting, visibility, modifiers, constraints
ob_cube.parent = ob_armature
ob_cube.matrix_parent_inverse = Matrix(((1.0, -0.0, 0.0, -0.0), (-0.0, 1.0, -0.0, -0.2708), (0.0, -0.0, 1.0, -0.5911), (-0.0, 0.0, -0.0, 1.0)))
ob_cube.location = (0.0, 0.0, 6.886)
ob_cube.lock_rotations_4d = False
ob_cube.empty_display_type = 'ARROWS'
ob_cube.lineart.crease_threshold = 0.0
_vg = ob_cube.vertex_groups.new(name='Hips.Control')
for _i, _w in zip([28, 29, 30, 31, 32, 33, 34, 36, 37, 39, 80, 81, 82, 83, 84, 85, 86, 87, 88, 89, 90, 91, 164, 165, 166, 167, 168, 169, 170, 172, 173, 175, 216, 217, 218, 219, 220, 221, 222, 223, 224, 225, 226, 227], [0.2422, 0.2167, 0.2903, 0.3087, 0.2102, 0.1894, 0.04133, 0.04369, 0.05495, 0.06177, 0.3248, 0.1307, 0.4307, 0.4591, 0.1601, 0.09101, 0.1991, 0.1782, 0.2213, 0.2338, 0.001371, 0.006569, 0.2422, 0.2167, 0.2903, 0.3087, 0.2102, 0.1894, 0.04121, 0.04363, 0.05492, 0.06173, 0.3248, 0.1307, 0.4307, 0.4591, 0.1601, 0.09101, 0.1991, 0.1782, 0.2213, 0.2338, 0.00137, 0.006568]): _vg.add([_i], _w, 'REPLACE')
_vg = ob_cube.vertex_groups.new(name='Hips')
for _i, _w in zip([28, 29, 30, 31, 32, 33, 34, 36, 37, 39, 80, 81, 82, 83, 84, 85, 86, 87, 88, 89, 90, 91, 164, 165, 166, 167, 168, 169, 170, 172, 173, 175, 216, 217, 218, 219, 220, 221, 222, 223, 224, 225, 226, 227], [0.2664, 0.2924, 0.671, 0.7175, 0.2948, 0.4599, 0.04133, 0.04369, 0.05495, 0.06177, 0.9994, 0.9983, 0.9984, 0.9986, 0.9992, 0.9882, 0.1991, 0.1823, 0.2359, 0.2338, 0.001371, 0.007628, 0.2656, 0.2927, 0.6723, 0.7242, 0.2796, 0.3332, 0.04121, 0.04363, 0.05492, 0.06173, 0.9993, 0.9975, 0.9985, 0.9981, 1.0, 0.9907, 0.1991, 0.1898, 0.2344, 0.2338, 0.00137, 0.01126]): _vg.add([_i], _w, 'REPLACE')
_vg = ob_cube.vertex_groups.new(name='Waist')
for _i, _w in zip([28, 29, 30, 31, 32, 33, 80, 81, 82, 83, 84, 85, 164, 165, 166, 167, 168, 169, 216, 217, 218, 219, 220, 221, 226], [1.0, 0.9971, 1.0, 1.0, 1.0, 1.0, 0.9779, 0.9775, 0.9653, 0.9556, 0.9661, 0.9741, 1.0, 0.9975, 0.9999, 1.0, 1.0, 1.0, 0.9832, 0.9869, 0.9656, 0.9565, 0.9962, 0.9877, 0.003354]): _vg.add([_i], _w, 'REPLACE')
_vg = ob_cube.vertex_groups.new(name='Chest')
for _i, _w in zip([1, 3, 5, 7, 10, 11, 12, 13, 14, 15, 18, 19, 20, 21, 22, 23, 24, 25, 26, 27, 28, 29, 30, 31, 32, 33, 34, 35, 36, 37, 38, 39, 45, 46, 125, 127, 128, 130, 133, 135, 137, 138, 139, 142, 143, 144, 145, 148, 149, 152, 153, 154, 155, 156, 157, 158, 159, 160, 161, 162, 163, 164, 165, 166, 167, 168, 169, 170, 171, 172, 173, 174, 175, 180, 181, 182, 183, 185, 186, 187], [0.0, 0.4506, 0.0, 0.03889, 0.1935, 0.0, 0.0, 0.4622, 0.0, 0.01291, 0.0, 0.0, 0.9996, 0.9463, 0.9896, 0.9759, 0.0, 0.0, 0.3855, 0.005047, 0.07752, 0.08468, 0.07419, 0.07456, 0.06266, 0.06366, 1.0, 1.0, 0.9996, 0.9996, 0.9805, 1.0, 0.0, 0.0, 0.0, 0.0, 0.0, 0.2682, 0.0, 0.05823, 0.0, 0.001164, 0.06152, 0.0, 0.0, 0.0, 0.4396, 0.0, 0.05031, 0.0, 0.0, 0.002653, 0.01853, 0.9953, 0.9097, 0.9897, 0.976, 0.0, 0.0, 0.0, 0.007399, 0.08133, 0.08738, 0.07635, 0.07703, 0.06553, 0.06609, 1.0, 1.0, 1.0, 0.9996, 0.9999, 1.0, 0.0, 0.0, 0.0, 0.0, 0.0, 0.0, 0.0]): _vg.add([_i], _w, 'REPLACE')
_vg = ob_cube.vertex_groups.new(name='Neck')
for _i, _w in zip([0, 1, 2, 3, 4, 5, 6, 7, 8, 9, 10, 11, 12, 13, 14, 15, 16, 17, 18, 19, 20, 21, 22, 23, 24, 25, 26, 27, 35, 36, 37, 124, 125, 126, 127, 128, 129, 130, 131, 132, 133, 134, 135, 136, 137, 138, 139, 140, 141, 142, 143, 144, 145, 146, 147, 148, 149, 150, 151, 152, 153, 154, 155, 156, 157, 158, 159, 160, 161, 162, 163, 171, 172, 173], [0.0, 0.03895, 0.0, 0.0, 0.0, 0.0, 0.0, 0.0, 0.0, 0.0, 0.0, 0.05796, 0.641, 0.5267, 0.0, 0.0, 0.0, 0.0, 0.5621, 0.9923, 0.0, 0.06608, 0.1742, 0.01348, 0.0, 0.0, 0.0, 0.0, 0.0, 0.0, 0.0, 0.0, 0.05761, 0.0, 0.0, 0.3369, 0.0, 0.0, 0.0, 0.0, 0.0, 0.0, 0.0, 0.0, 0.0, 0.0, 0.0, 0.0, 0.0, 0.0, 0.05465, 0.6454, 0.5315, 0.0, 0.0, 0.0, 0.0, 0.0, 0.0, 0.4399, 0.9593, 0.9991, 0.9943, 0.0, 0.0, 0.1724, 0.01365, 0.0, 0.0, 0.0, 0.0, 0.0, 0.0, 0.0]): _vg.add([_i], _w, 'REPLACE')
_vg = ob_cube.vertex_groups.new(name='Head')
for _i, _w in zip([0, 1, 2, 3, 4, 5, 6, 7, 8, 9, 10, 11, 12, 13, 14, 15, 16, 17, 18, 19, 20, 22, 23, 39, 124, 125, 126, 127, 128, 129, 130, 131, 132, 133, 134, 135, 136, 137, 138, 139, 140, 141, 142, 143, 144, 145, 146, 147, 148, 149, 150, 151, 152, 153, 154, 155, 158, 159, 175], [0.9994, 0.9838, 0.9916, 0.9974, 0.9991, 1.0, 0.9909, 0.9882, 1.0, 0.9992, 0.9982, 0.9797, 0.9324, 0.9909, 1.0, 1.0, 0.998, 0.9998, 0.8355, 0.3906, 0.04905, 0.00431, 0.0589, 0.01037, 0.9948, 0.9862, 0.9833, 0.994, 0.9676, 0.9869, 0.9971, 0.9999, 0.9945, 0.9999, 0.9846, 0.9936, 0.9983, 0.9974, 0.9997, 0.9961, 0.9956, 0.9914, 0.9966, 0.9784, 0.9315, 0.9913, 1.0, 0.9968, 0.9995, 0.9999, 0.9894, 0.9908, 0.8143, 0.1825, 0.1182, 0.7366, 0.001817, 0.05291, 0.0008209]): _vg.add([_i], _w, 'REPLACE')
_vg = ob_cube.vertex_groups.new(name='Shoulder.R')
for _i, _w in zip([0, 1, 3, 4, 5, 6, 7, 8, 10, 11, 12, 13, 14, 15, 16, 17, 18, 19, 20, 21, 22, 23, 24, 25, 26, 27, 28, 29, 30, 31, 32, 33, 34, 35, 36, 37, 38, 39, 46, 80, 81, 84, 85, 125, 127, 128, 130, 131, 132, 133, 136, 137, 139, 142, 143, 144, 145, 148, 149, 150, 152, 153, 154, 155, 157, 158, 159, 164, 165, 166, 167, 168, 170, 172, 173, 175], [0.0, 0.0, 0.0, 0.0, 0.0, 0.0, 0.0, 0.0, 0.0, 0.0, 0.0, 0.0, 0.0, 0.0, 0.0, 0.0, 0.0, 0.0, 0.0, 0.6546, 0.0, 0.0, 0.9899, 0.9292, 0.9404, 0.9902, 0.0, 0.0, 0.1372, 0.0, 0.0, 0.0, 0.0, 0.0, 0.0, 0.0, 0.2413, 0.0, 9.95e-05, 0.01154, 0.0, 0.01668, 0.0, 0.0, 0.0, 0.0, 0.0, 0.0, 0.0, 0.0, 0.0, 0.0, 0.0, 0.0, 0.0, 0.0, 0.0, 0.0, 0.0, 0.0, 0.0, 0.0, 0.0, 0.0, 0.0, 0.0, 0.0, 0.0, 0.0, 0.0, 0.0, 0.0, 0.0, 0.0, 0.0, 0.0]): _vg.add([_i], _w, 'REPLACE')
_vg = ob_cube.vertex_groups.new(name='UpperArm.R')
for _i, _w in zip([10, 18, 19, 20, 21, 24, 25, 26, 27, 34, 35, 39, 44, 45, 46, 47, 48, 49, 50, 51, 175], [0.001192, 0.0, 0.1077, 0.0, 0.01228, 0.9994, 0.9885, 0.9831, 0.8801, 0.0, 0.0, 0.0, 0.8906, 0.8332, 0.8582, 0.7805, 0.0, 0.2745, 0.0, 0.0, 0.0]): _vg.add([_i], _w, 'REPLACE')
_vg = ob_cube.vertex_groups.new(name='LowerArm.R')
for _i, _w in zip([24, 25, 40, 41, 42, 44, 45, 46, 47, 48, 49, 50, 51, 52, 54, 68, 69], [0.004137, 0.02128, 0.1928, 0.02314, 0.7212, 0.9948, 0.9998, 0.9999, 0.9991, 0.9978, 1.0, 1.0, 1.0, 0.007921, 0.07042, 0.05049, 2.792e-05]): _vg.add([_i], _w, 'REPLACE')
_vg = ob_cube.vertex_groups.new(name='Hand.R')
for _i, _w in zip([40, 41, 42, 43, 52, 53, 54, 55, 56, 57, 59, 60, 61, 62, 63, 64, 65, 66, 67, 68, 69, 71, 73, 74, 75, 77, 78, 79], [0.6231, 0.9698, 0.4193, 0.8947, 0.7091, 0.9833, 0.001235, 0.9323, 0.7796, 0.9701, 0.807, 0.1453, 0.2649, 0.05543, 0.1322, 0.005552, 0.0169, 0.001054, 0.0102, 0.2574, 0.6169, 0.308, 0.2344, 0.02971, 0.07229, 0.0683, 0.009179, 0.02118]): _vg.add([_i], _w, 'REPLACE')
_vg = ob_cube.vertex_groups.new(name='Fingers.R')
for _i, _w in zip([52, 56, 57, 59, 60, 61, 62, 63, 64, 65, 66, 67, 69, 71, 73, 74, 75, 77, 78, 79], [0.001819, 0.5524, 0.3539, 0.1174, 0.9984, 0.9761, 0.9786, 0.8511, 0.9989, 0.994, 0.9955, 0.9633, 0.00601, 0.1267, 0.4609, 0.07919, 0.1948, 0.5511, 0.1718, 0.3056]): _vg.add([_i], _w, 'REPLACE')
_vg = ob_cube.vertex_groups.new(name='Thumb1.R')
for _i, _w in zip([40, 41, 42, 43, 52, 53, 54, 55, 56, 57, 58, 59, 60, 62, 68, 69, 70, 71, 72, 73, 74, 75, 78, 79], [0.9295, 0.07106, 0.933, 0.0932, 0.9965, 0.04273, 0.9887, 0.03561, 0.9561, 0.07307, 0.947, 0.07307, 0.1165, 0.211, 0.9934, 0.9985, 0.9995, 0.9872, 0.03609, 0.5022, 0.9372, 0.8766, 0.6367, 0.5385]): _vg.add([_i], _w, 'REPLACE')
_vg = ob_cube.vertex_groups.new(name='Thumb2.R')
for _i, _w in zip([56, 70, 71, 72, 73, 74, 75, 76, 77, 78, 79], [0.05605, 0.07039, 0.1344, 0.9557, 0.8395, 0.913, 0.8954, 0.9959, 0.9752, 0.9862, 0.9794]): _vg.add([_i], _w, 'REPLACE')
_vg = ob_cube.vertex_groups.new(name='Shoulder.L')
for _i, _w in zip([1, 4, 5, 10, 11, 12, 13, 14, 18, 19, 21, 22, 23, 28, 29, 30, 32, 33, 35, 36, 37, 38, 39, 124, 125, 126, 127, 128, 130, 131, 132, 133, 134, 135, 136, 137, 140, 141, 142, 143, 144, 145, 146, 148, 149, 150, 151, 152, 153, 154, 155, 156, 157, 158, 159, 160, 161, 162, 163, 164, 165, 166, 167, 168, 169, 170, 171, 172, 173, 174, 175, 180, 181, 182, 183, 184, 185, 186, 187, 216, 217, 220, 221], [0.0, 0.0, 0.0, 0.0, 0.0, 0.0, 0.0, 0.0, 0.0, 0.0, 0.0, 0.0, 0.0, 0.0, 0.0, 0.0, 0.0004607, 0.02975, 0.0, 0.0624, 0.0, 0.0, 0.0, 0.0, 0.0, 0.0, 0.0, 0.0, 0.0, 0.0, 0.0, 0.0, 0.0, 0.0, 0.0, 0.0, 0.0, 0.0, 0.0, 0.0, 0.0, 0.0, 0.0, 0.0, 0.0, 0.0, 0.0, 0.0, 0.0, 0.0, 0.0, 0.663, 0.2659, 0.0, 0.0, 1.0, 0.9998, 1.0, 1.0, 0.0, 0.03406, 0.1347, 0.1307, 0.0, 0.0, 0.0, 0.007201, 0.0, 0.0, 0.1188, 0.02915, 0.0, 0.0, 0.0, 0.0, 0.0, 0.0, 0.0, 0.0, 0.02169, 0.02384, 0.03232, 0.02487]): _vg.add([_i], _w, 'REPLACE')
_vg = ob_cube.vertex_groups.new(name='UpperArm.L')
for _i, _w in zip([23, 37, 127, 142, 143, 152, 153, 156, 157, 159, 160, 161, 162, 163, 170, 171, 172, 173, 174, 176, 177, 178, 179, 180, 181, 182, 183, 184, 185, 186, 187], [0.0, 0.0, 0.0, 0.0, 0.0, 0.0, 0.0, 0.0, 0.0, 0.0, 0.4314, 0.2043, 0.6024, 0.2037, 0.0, 0.0, 0.0, 0.0, 0.0, 0.0, 0.0, 0.0, 0.0, 0.7331, 0.7699, 0.9472, 0.1177, 0.0, 0.09431, 0.1773, 0.0]): _vg.add([_i], _w, 'REPLACE')
_vg = ob_cube.vertex_groups.new(name='LowerArm.L')
for _i, _w in zip([160, 161, 180, 181, 182, 183, 184, 185, 186, 187], [0.004006, 0.02114, 0.9884, 0.9745, 0.965, 0.9814, 0.9861, 0.9859, 0.9719, 0.9729]): _vg.add([_i], _w, 'REPLACE')
_vg = ob_cube.vertex_groups.new(name='Hand.L')
for _i, _w in zip([176, 177, 178, 179, 188, 189, 190, 191, 192, 193, 195, 196, 197, 199, 201, 203, 205, 207, 209], [0.8913, 0.9755, 0.09393, 0.8947, 0.8999, 0.9681, 0.001235, 0.9323, 0.4986, 0.9021, 0.807, 0.0002382, 0.1227, 0.1322, 0.01059, 0.0102, 0.742, 0.06883, 0.01035]): _vg.add([_i], _w, 'REPLACE')
_vg = ob_cube.vertex_groups.new(name='Fingers.L')
for _i, _w in zip([192, 193, 195, 196, 197, 198, 199, 200, 201, 202, 203], [0.06131, 0.105, 0.1174, 0.8913, 0.8584, 0.8669, 0.8511, 0.9778, 0.9624, 0.9703, 0.9633]): _vg.add([_i], _w, 'REPLACE')
_vg = ob_cube.vertex_groups.new(name='Thumb1.L')
for _i, _w in zip([164, 165, 168, 169, 176, 177, 178, 179, 186, 187, 188, 189, 190, 191, 192, 193, 194, 195, 196, 198, 204, 205, 206, 207, 208, 209, 210, 211, 213, 214, 215, 216, 217, 220, 221], [0.0, 0.0, 0.0, 0.0, 0.3069, 0.0, 0.0, 0.0, 0.0, 0.0, 0.9587, 0.03395, 0.8814, 0.03561, 0.9994, 0.07307, 0.947, 0.07307, 0.1111, 0.1216, 0.9068, 0.9952, 0.9558, 0.9998, 0.03609, 0.8879, 0.2778, 0.6697, 0.2081, 0.04116, 0.1228, 0.0, 0.0, 0.0, 0.0]): _vg.add([_i], _w, 'REPLACE')
_vg = ob_cube.vertex_groups.new(name='Thumb2.L')
for _i, _w in zip([192, 206, 207, 208, 209, 210, 211, 212, 213, 214, 215], [0.05605, 0.07039, 0.1344, 0.9557, 0.8395, 0.913, 0.8954, 0.9959, 0.9752, 0.9862, 0.9794]): _vg.add([_i], _w, 'REPLACE')
_vg = ob_cube.vertex_groups.new(name='UpperLeg.R')
for _i, _w in zip([28, 29, 30, 31, 32, 33, 34, 35, 36, 37, 38, 39, 80, 81, 82, 83, 84, 85, 86, 87, 88, 89, 90, 91, 92, 93, 94, 95, 96, 97, 98, 99, 100, 101, 102, 103, 104, 105, 106, 107, 108, 109, 112, 113, 114, 115, 116, 117, 118, 119, 120, 121, 122, 123, 164, 165, 166, 167, 168, 169, 216, 217, 218, 219, 220, 222, 223, 224, 225, 228, 232, 236, 237], [0.0, 0.06258, 0.001602, 0.0, 0.0, 0.02682, 0.03893, 0.00258, 0.04715, 0.04791, 0.005068, 0.04216, 0.0, 0.0, 0.0, 0.0, 0.0, 9.936e-05, 0.2762, 0.1115, 0.04077, 0.2148, 0.2692, 0.6106, 0.0, 0.0, 0.0, 0.0, 0.8912, 0.7819, 0.8731, 0.8609, 0.6075, 0.4511, 0.2624, 0.1916, 0.0, 0.0, 0.0, 0.0, 0.0, 0.0, 0.0, 0.0, 0.0, 0.0, 0.0, 0.0, 0.0, 0.0, 0.0, 0.0, 0.0, 0.0, 0.0, 0.0, 0.0, 0.0, 0.0, 0.0, 0.0, 0.0, 0.0, 0.0, 0.0, 0.01394, 0.02755, 0.04939, 0.1122, 0.0, 0.0, 0.0, 0.0]): _vg.add([_i], _w, 'REPLACE')
_vg = ob_cube.vertex_groups.new(name='LowerLeg.R')
for _i, _w in zip([80, 81, 83, 84, 85, 86, 87, 88, 89, 90, 91, 92, 93, 94, 95, 96, 97, 98, 99, 100, 101, 102, 103, 104, 105, 106, 107, 108, 109, 112, 113, 114, 115, 116, 117, 118, 119, 122, 123, 219, 222, 223, 224, 225, 232, 235, 236, 237], [0.0, 0.0, 0.0, 0.0, 0.0, 0.0, 0.0, 0.03462, 0.0, 0.0, 0.0, 0.8536, 0.927, 0.6946, 0.8768, 0.1496, 0.3052, 0.1402, 0.0, 0.7039, 0.6421, 0.7976, 0.747, 0.167, 0.4975, 0.1006, 0.4744, 0.009953, 0.01782, 0.001565, 0.01863, 0.095, 0.2012, 0.3554, 0.2708, 0.5869, 0.6154, 0.03154, 0.05083, 0.0, 0.0, 0.0, 0.0, 0.0, 0.0, 0.0, 0.0, 0.0]): _vg.add([_i], _w, 'REPLACE')
_vg = ob_cube.vertex_groups.new(name='Foot.R')
for _i, _w in zip([92, 93, 94, 95, 104, 105, 106, 107, 108, 109, 110, 111, 112, 113, 114, 115, 116, 117, 118, 119, 120, 121, 122, 123], [0.1463, 0.07299, 0.8286, 0.143, 0.833, 0.5025, 0.9177, 0.5257, 0.9919, 0.9661, 0.9956, 0.9883, 0.9865, 0.9657, 0.905, 0.9746, 0.6446, 0.8656, 0.4153, 0.3846, 0.9876, 0.9959, 0.9874, 0.9492]): _vg.add([_i], _w, 'REPLACE')
_vg = ob_cube.vertex_groups.new(name='UpperLeg.L')
for _i, _w in zip([1, 10, 11, 12, 13, 18, 19, 21, 22, 23, 28, 29, 30, 31, 32, 33, 34, 36, 37, 39, 80, 81, 82, 83, 84, 85, 86, 87, 88, 89, 90, 91, 98, 99, 101, 125, 127, 128, 133, 137, 142, 143, 144, 145, 148, 152, 153, 154, 155, 156, 157, 158, 159, 160, 161, 162, 163, 164, 165, 166, 167, 168, 169, 170, 171, 172, 173, 174, 175, 216, 217, 218, 219, 220, 221, 222, 223, 224, 225, 226, 227, 228, 229, 230, 231, 232, 233, 234, 235, 236, 237, 238, 239, 240, 241, 242, 243, 244, 245, 248, 249, 250, 251, 252, 253, 254, 255, 258, 259], [0.0, 0.0, 0.0, 0.0, 0.0, 0.0, 0.0, 0.0, 0.0, 0.0, 0.0, 0.0, 0.0, 0.0, 0.0, 0.0, 0.0, 0.0, 0.0, 0.0, 0.0, 0.0, 0.0, 0.0, 0.0, 0.0, 0.0, 0.129, 0.2153, 0.0, 0.008271, 0.0268, 0.02119, 0.04964, 0.0005571, 0.0, 0.0, 0.0, 0.0, 0.0, 0.0, 0.0, 0.0, 0.0, 0.0, 0.0, 0.0, 0.0, 0.0, 0.0, 0.0, 0.0, 0.0, 0.0, 0.0, 0.0, 0.0, 0.0, 0.0, 0.0, 0.0, 0.0, 0.0, 0.0, 0.0, 0.0, 0.0, 0.0, 0.0272, 0.0, 0.0, 0.0, 0.0, 0.0, 0.0, 0.3387, 0.668, 0.5372, 0.3364, 0.7022, 0.7961, 0.0, 0.0, 0.0, 0.0, 0.8542, 0.9149, 0.9555, 0.9815, 0.2795, 0.877, 0.5135, 0.649, 0.0, 0.0, 0.0, 0.0, 0.0, 0.0, 0.0, 0.0, 0.0, 0.0, 0.0, 0.0, 0.0, 0.0, 0.0, 0.0]): _vg.add([_i], _w, 'REPLACE')
_vg = ob_cube.vertex_groups.new(name='LowerLeg.L')
for _i, _w in zip([82, 83, 86, 87, 88, 89, 92, 93, 94, 95, 104, 105, 106, 107, 108, 109, 110, 111, 112, 113, 114, 115, 116, 117, 118, 119, 120, 121, 122, 123, 168, 169, 216, 217, 218, 219, 220, 221, 222, 223, 224, 225, 226, 227, 228, 229, 230, 231, 232, 233, 234, 235, 236, 237, 238, 239, 240, 241, 242, 243, 244, 245, 248, 249, 250, 251, 252, 253, 254, 255, 258, 259], [0.0, 0.0, 0.0, 0.0, 0.0, 0.0, 0.0, 0.0, 0.0, 0.0, 0.0, 0.0, 0.0, 0.0, 0.0, 0.0, 0.0, 0.0, 0.0, 0.0, 0.0, 0.0, 0.0, 0.0, 0.0, 0.0, 0.0, 0.0, 0.0, 0.0, 0.0, 0.0, 0.0, 0.0, 0.0, 0.0, 0.0, 0.0, 0.0, 0.0, 0.0, 0.0, 0.0, 0.0, 0.5465, 0.6534, 0.0, 0.3526, 0.7817, 0.5868, 0.4107, 0.8162, 0.9503, 0.9605, 0.8429, 0.7963, 0.1498, 0.475, 0.0, 0.4113, 0.0, 0.01695, 0.0, 0.01863, 0.05607, 0.0, 0.2688, 0.0, 0.4071, 0.5423, 0.0, 0.04569]): _vg.add([_i], _w, 'REPLACE')
_vg = ob_cube.vertex_groups.new(name='Foot.L')
for _i, _w in zip([228, 229, 230, 231, 240, 241, 242, 243, 244, 245, 246, 247, 248, 249, 250, 251, 252, 253, 254, 255, 256, 257, 258, 259], [0.1463, 0.07299, 0.8286, 0.143, 0.833, 0.5025, 0.9177, 0.5257, 0.9919, 0.9661, 0.9956, 0.9883, 0.9865, 0.9657, 0.905, 0.9746, 0.6446, 0.8656, 0.4153, 0.3846, 0.9876, 0.9959, 0.9874, 0.9492]): _vg.add([_i], _w, 'REPLACE')
_m = ob_cube.modifiers.new('Armature', 'ARMATURE')
_m.object = ob_armature
ob_armature.location = (0.0, 0.2708, 0.5911)
ob_armature.show_in_front = True
ob_armature.lineart.crease_threshold = 0.0

# ---- collection membership
col_human.objects.link(ob_cube)
col_human.objects.link(ob_armature)

# ---- scene / render settings (as saved in the file)
scene.frame_start = 1; scene.frame_end = 250; scene.frame_set(0)
scene.render.engine = 'BLENDER_EEVEE_NEXT'
scene.cycles.use_denoising = False
scene.cycles.samples = 128
scene.cycles.sampling_pattern = 'TABULATED_SOBOL'
scene.cycles.use_adaptive_sampling = False
scene.cycles.use_light_tree = False
scene.view_settings.view_transform = 'Filmic'
bpy.context.view_layer.update()

# ---- added for rendering (the .blend has no active camera and no usable light): camera, sun
cam_auto = bpy.data.cameras.new('AutoCamera')
cam_auto.lens = 50.0
cam_auto.sensor_width = 36.0
cam_auto.clip_end = 1000.0
ob_auto_camera = bpy.data.objects.new('AutoCamera', cam_auto)
scene.collection.objects.link(ob_auto_camera)
ob_auto_camera.location = (23.272, -28.5745, 17.5101)
ob_auto_camera.rotation_euler = (1.09748, -7.21219e-08, 0.694738)
scene.camera = ob_auto_camera
light_auto_sun = bpy.data.lights.new('AutoSun', 'SUN')
light_auto_sun.energy = 3.0
light_auto_sun.angle = 0.0523599
ob_auto_sun = bpy.data.objects.new('AutoSun', light_auto_sun)
scene.collection.objects.link(ob_auto_sun)
ob_auto_sun.rotation_euler = (0.872665, 0.174533, 0.523599)
bpy.context.view_layer.update()
